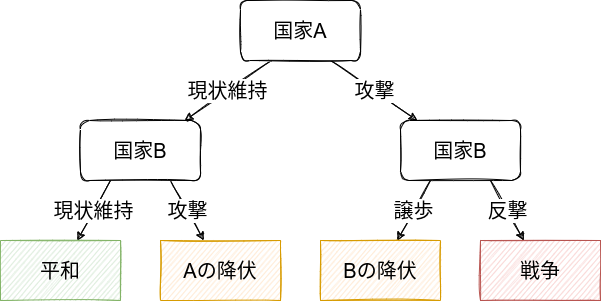

The diagram above was exported from draw.io. Its source (the exported page's mxGraphModel, read from the mxfile embedded in the PNG):
<mxGraphModel dx="1916" dy="691" grid="1" gridSize="10" guides="1" tooltips="1" connect="1" arrows="1" fold="1" page="1" pageScale="1" pageWidth="850" pageHeight="1100" math="0" shadow="0">
  <root>
    <mxCell id="0" />
    <mxCell id="1" parent="0" />
    <mxCell id="12" value="現状維持" style="edgeStyle=none;html=1;exitX=0.25;exitY=1;exitDx=0;exitDy=0;fontSize=20;sketch=1;" parent="1" edge="1">
      <mxGeometry relative="1" as="geometry">
        <mxPoint x="-449" y="100" as="sourcePoint" />
        <mxPoint x="-535.6666666666667" y="160" as="targetPoint" />
      </mxGeometry>
    </mxCell>
    <mxCell id="13" value="攻撃" style="edgeStyle=none;sketch=1;html=1;exitX=0.75;exitY=1;exitDx=0;exitDy=0;fontSize=20;" parent="1" source="14" target="18" edge="1">
      <mxGeometry relative="1" as="geometry" />
    </mxCell>
    <mxCell id="14" value="&lt;font style=&quot;font-size: 20px&quot;&gt;国家A&lt;/font&gt;" style="whiteSpace=wrap;html=1;sketch=1;rounded=1;" parent="1" vertex="1">
      <mxGeometry x="-480" y="40" width="120" height="60" as="geometry" />
    </mxCell>
    <mxCell id="16" value="譲歩" style="edgeStyle=none;sketch=1;html=1;exitX=0.25;exitY=1;exitDx=0;exitDy=0;fontSize=20;" parent="1" source="18" target="26" edge="1">
      <mxGeometry relative="1" as="geometry">
        <mxPoint x="-373.33333333333326" y="280" as="targetPoint" />
      </mxGeometry>
    </mxCell>
    <mxCell id="17" value="反撃" style="edgeStyle=none;sketch=1;html=1;exitX=0.75;exitY=1;exitDx=0;exitDy=0;fontSize=20;" parent="1" source="18" target="27" edge="1">
      <mxGeometry relative="1" as="geometry">
        <mxPoint x="-246.66666666666674" y="280" as="targetPoint" />
      </mxGeometry>
    </mxCell>
    <mxCell id="18" value="&lt;font style=&quot;font-size: 20px&quot;&gt;国家B&lt;/font&gt;" style="whiteSpace=wrap;html=1;sketch=1;rounded=1;" parent="1" vertex="1">
      <mxGeometry x="-320" y="160" width="120" height="60" as="geometry" />
    </mxCell>
    <mxCell id="26" value="Bの降伏" style="whiteSpace=wrap;html=1;rounded=0;sketch=1;fontSize=20;fillColor=#ffe6cc;strokeColor=#d79b00;" parent="1" vertex="1">
      <mxGeometry x="-400" y="280" width="120" height="60" as="geometry" />
    </mxCell>
    <mxCell id="27" value="戦争" style="whiteSpace=wrap;html=1;rounded=0;sketch=1;fontSize=20;fillColor=#f8cecc;strokeColor=#b85450;" parent="1" vertex="1">
      <mxGeometry x="-240" y="280" width="120" height="60" as="geometry" />
    </mxCell>
    <mxCell id="29" value="現状維持" style="edgeStyle=none;sketch=1;html=1;exitX=0.25;exitY=1;exitDx=0;exitDy=0;fontSize=20;" parent="1" source="31" target="32" edge="1">
      <mxGeometry relative="1" as="geometry">
        <mxPoint x="-693.3333333333333" y="280" as="targetPoint" />
      </mxGeometry>
    </mxCell>
    <mxCell id="30" value="攻撃" style="edgeStyle=none;sketch=1;html=1;exitX=0.75;exitY=1;exitDx=0;exitDy=0;fontSize=20;" parent="1" source="31" target="33" edge="1">
      <mxGeometry relative="1" as="geometry">
        <mxPoint x="-566.6666666666667" y="280" as="targetPoint" />
      </mxGeometry>
    </mxCell>
    <mxCell id="31" value="&lt;font style=&quot;font-size: 20px&quot;&gt;国家B&lt;/font&gt;" style="whiteSpace=wrap;html=1;sketch=1;rounded=1;" parent="1" vertex="1">
      <mxGeometry x="-640" y="160" width="120" height="60" as="geometry" />
    </mxCell>
    <mxCell id="32" value="平和" style="whiteSpace=wrap;html=1;rounded=0;sketch=1;fontSize=20;fillColor=#d5e8d4;strokeColor=#82b366;" parent="1" vertex="1">
      <mxGeometry x="-720" y="280" width="120" height="60" as="geometry" />
    </mxCell>
    <mxCell id="33" value="Aの降伏" style="whiteSpace=wrap;html=1;rounded=0;sketch=1;fontSize=20;fillColor=#ffe6cc;strokeColor=#d79b00;" parent="1" vertex="1">
      <mxGeometry x="-560" y="280" width="120" height="60" as="geometry" />
    </mxCell>
  </root>
</mxGraphModel>